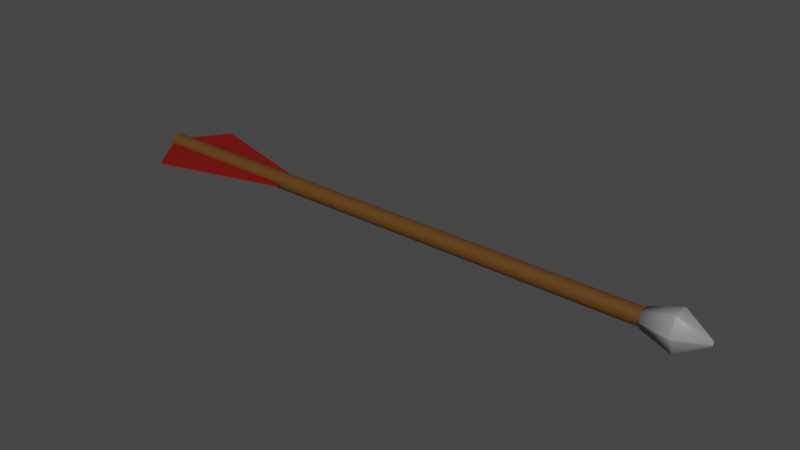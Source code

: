 # Source: Bolt01.blend  (saved by Blender 2.82.7; exported with 4.5.12 LTS)
import bpy
from mathutils import Matrix  # noqa: F401  (used for matrix-valued properties, if any)

bpy.ops.wm.read_factory_settings(use_empty=True)
scene = bpy.context.scene
scene.name = 'Scene'

# ---- collections
col_collection = bpy.data.collections.new('Collection'); scene.collection.children.link(col_collection)

# ---- materials (node trees are filled in below, after node groups)
mat_darkred_bolt01 = bpy.data.materials.new('DarkRed_Bolt01')
mat_darkred_bolt01.use_transparent_shadow = False
mat_darkred_bolt01.diffuse_color = (0.1902, 0.002545, 0.0, 1.0)
mat_darkred_bolt01.roughness = 0.5
mat_darkbrown_bolt01 = bpy.data.materials.new('DarkBrown_Bolt01')
mat_darkbrown_bolt01.use_transparent_shadow = False
mat_darkbrown_bolt01.diffuse_color = (0.1065, 0.0458, 0.006746, 1.0)
mat_darkbrown_bolt01.roughness = 0.5
mat_gray_bolt01 = bpy.data.materials.new('Gray_Bolt01')
mat_gray_bolt01.use_transparent_shadow = False
mat_gray_bolt01.diffuse_color = (0.2529, 0.2529, 0.2529, 1.0)
mat_gray_bolt01.roughness = 0.5

# ---- material node trees
mat_darkred_bolt01.use_nodes = True; mat_darkred_bolt01.node_tree.nodes.clear()
_N = mat_darkred_bolt01.node_tree.nodes; _L = mat_darkred_bolt01.node_tree.links
n0 = _N.new('ShaderNodeOutputMaterial'); n0.name = 'Material Output'; n0.location = (300, 300)
n1 = _N.new('ShaderNodeBsdfPrincipled'); n1.name = 'Principled BSDF'; n1.location = (10, 300)
n1.distribution = 'GGX'
n1.subsurface_method = 'BURLEY'
n1.inputs[0].default_value = (0.1902, 0.002545, 0.0, 1.0)
n1.inputs[3].default_value = 1.45
n1.inputs[27].default_value = (0.0, 0.0, 0.0, 1.0)
n1.inputs[28].default_value = 1.0
n2 = _N.new('ShaderNodeNormalMap'); n2.name = 'Normal Map'; n2.location = (-300, -300)
n2.label = 'Normal/Map'
n2.inputs[0].default_value = 0.0
_L.new(n1.outputs[0], n0.inputs[0])
_L.new(n2.outputs[0], n1.inputs[5])
n0.is_active_output = True
mat_darkbrown_bolt01.use_nodes = True; mat_darkbrown_bolt01.node_tree.nodes.clear()
_N = mat_darkbrown_bolt01.node_tree.nodes; _L = mat_darkbrown_bolt01.node_tree.links
n0 = _N.new('ShaderNodeOutputMaterial'); n0.name = 'Material Output'; n0.location = (300, 300)
n1 = _N.new('ShaderNodeBsdfPrincipled'); n1.name = 'Principled BSDF'; n1.location = (10, 300)
n1.distribution = 'GGX'
n1.subsurface_method = 'BURLEY'
n1.inputs[0].default_value = (0.1065, 0.0458, 0.006746, 1.0)
n1.inputs[3].default_value = 1.45
n1.inputs[27].default_value = (0.0, 0.0, 0.0, 1.0)
n1.inputs[28].default_value = 1.0
n2 = _N.new('ShaderNodeNormalMap'); n2.name = 'Normal Map'; n2.location = (-300, -300)
n2.label = 'Normal/Map'
n2.inputs[0].default_value = 0.0
_L.new(n1.outputs[0], n0.inputs[0])
_L.new(n2.outputs[0], n1.inputs[5])
n0.is_active_output = True
mat_gray_bolt01.use_nodes = True; mat_gray_bolt01.node_tree.nodes.clear()
_N = mat_gray_bolt01.node_tree.nodes; _L = mat_gray_bolt01.node_tree.links
n0 = _N.new('ShaderNodeOutputMaterial'); n0.name = 'Material Output'; n0.location = (300, 300)
n1 = _N.new('ShaderNodeBsdfPrincipled'); n1.name = 'Principled BSDF'; n1.location = (10, 300)
n1.distribution = 'GGX'
n1.subsurface_method = 'BURLEY'
n1.inputs[0].default_value = (0.2529, 0.2529, 0.2529, 1.0)
n1.inputs[3].default_value = 1.45
n1.inputs[27].default_value = (0.0, 0.0, 0.0, 1.0)
n1.inputs[28].default_value = 1.0
n2 = _N.new('ShaderNodeNormalMap'); n2.name = 'Normal Map'; n2.location = (-300, -300)
n2.label = 'Normal/Map'
n2.inputs[0].default_value = 0.0
_L.new(n1.outputs[0], n0.inputs[0])
_L.new(n2.outputs[0], n1.inputs[5])
n0.is_active_output = True

# ---- world
world_world = bpy.data.worlds.new('World'); scene.world = world_world
world_world.use_nodes = True; world_world.node_tree.nodes.clear()
_N = world_world.node_tree.nodes; _L = world_world.node_tree.links
n0 = _N.new('ShaderNodeOutputWorld'); n0.name = 'World Output'; n0.location = (300, 300)
n1 = _N.new('ShaderNodeBackground'); n1.name = 'Background'; n1.location = (10, 300)
n1.inputs[0].default_value = (0.05088, 0.05088, 0.05088, 1.0)
_L.new(n1.outputs[0], n0.inputs[0])
n0.is_active_output = True
world_world.color = (0.05088, 0.05088, 0.05088)
world_world.use_sun_shadow = False
world_world.sun_shadow_jitter_overblur = 0.0

# ---- meshes
me_cube_001 = bpy.data.meshes.new('Cube.001')
me_cube_001.from_pydata([(-3.043, -0.07436, 0.01258), (-1.834, -0.07436, 0.01258), (-3.043, -0.07436, -0.01258), (-1.834, -0.07436, -0.01258), (-2.838, -0.3654, 0.01258), (-1.834, -0.08381, 0.01258), (-2.838, -0.3654, -0.01258), (-1.834, -0.08381, -0.01258), (-3.043, 0.07436, 0.01258), (-1.834, 0.07436, 0.01258), (-3.043, 0.07436, -0.01258), (-1.834, 0.07436, -0.01258), (-2.838, 0.3654, 0.01258), (-1.834, 0.08382, 0.01258), (-2.838, 0.3654, -0.01258), (-1.834, 0.08382, -0.01258), (-3.068, 5.212e-07, 0.06473), (1.251, -2.91e-07, 0.06474), (-3.068, 0.02477, 0.05981), (1.251, 0.02477, 0.05981), (-3.068, 0.04577, 0.04577), (1.251, 0.04577, 0.04577), (-3.068, 0.05981, 0.02477), (1.251, 0.05981, 0.02477), (-3.068, 0.06474, -1.468e-06), (1.251, 0.06473, 6.265e-07), (-3.068, 0.05981, -0.02477), (1.251, 0.05981, -0.02477), (-3.068, 0.04577, -0.04578), (1.251, 0.04577, -0.04577), (-3.068, 0.02477, -0.05981), (1.251, 0.02477, -0.05981), (-3.068, 5.417e-07, -0.06474), (1.251, -2.704e-07, -0.06473), (-3.068, -0.02477, -0.05981), (1.251, -0.02477, -0.05981), (-3.068, -0.04577, -0.04578), (1.251, -0.04577, -0.04577), (-3.068, -0.05981, -0.02477), (1.251, -0.05981, -0.02477), (-3.068, -0.06473, -1.47e-06), (1.251, -0.06473, 6.245e-07), (-3.068, -0.05981, 0.02477), (1.251, -0.05981, 0.02477), (-3.068, -0.04577, 0.04577), (1.251, -0.04577, 0.04577), (-3.068, -0.02477, 0.05981), (1.251, -0.02477, 0.05981), (1.174, 0.07329, 0.004742), (1.174, 0.07329, -0.004741), (1.409, 0.1234, -0.005019), (1.398, 0.1247, -0.00495), (1.398, 0.1247, 0.004951), (1.409, 0.1234, 0.005021), (1.174, 0.04079, -0.06103), (1.174, 0.03254, -0.06584), (1.409, 0.06534, -0.1292), (1.408, 0.05736, -0.1345), (1.398, 0.05807, -0.1355), (1.398, 0.06589, -0.1305), (1.174, -0.03254, -0.06584), (1.174, -0.04079, -0.06103), (1.408, -0.05736, -0.1345), (1.409, -0.06534, -0.1292), (1.398, -0.06589, -0.1305), (1.398, -0.05807, -0.1355), (1.174, -0.07329, -0.004741), (1.174, -0.07329, 0.004742), (1.409, -0.1234, -0.005019), (1.409, -0.1234, 0.005021), (1.398, -0.1247, 0.004951), (1.398, -0.1247, -0.00495), (1.174, -0.04079, 0.06103), (1.174, -0.03254, 0.06584), (1.409, -0.06534, 0.1292), (1.408, -0.05736, 0.1345), (1.398, -0.05807, 0.1355), (1.398, -0.06589, 0.1305), (1.174, 0.03254, 0.06584), (1.174, 0.04079, 0.06103), (1.408, 0.05736, 0.1345), (1.409, 0.06534, 0.1292), (1.398, 0.06589, 0.1305), (1.398, 0.05807, 0.1355), (1.624, 0.003215, -0.01522), (1.624, 0.01164, -0.01027), (1.624, 0.01478, -0.004834), (1.624, 0.01478, 0.004836), (1.624, -0.01164, -0.01027), (1.624, -0.003215, -0.01522), (1.624, -0.01478, 0.004836), (1.624, -0.01478, -0.004834), (1.624, -0.003215, 0.01522), (1.624, -0.01164, 0.01027), (1.624, 0.01164, 0.01027), (1.624, 0.003215, 0.01522)], [], [(0, 1, 3, 2), (2, 3, 7, 6), (6, 7, 5, 4), (4, 5, 1, 0), (2, 6, 4, 0), (7, 3, 1, 5), (8, 10, 11, 9), (10, 14, 15, 11), (14, 12, 13, 15), (12, 8, 9, 13), (10, 8, 12, 14), (15, 13, 9, 11), (16, 17, 19, 18), (18, 19, 21, 20), (20, 21, 23, 22), (22, 23, 25, 24), (24, 25, 27, 26), (26, 27, 29, 28), (28, 29, 31, 30), (30, 31, 33, 32), (32, 33, 35, 34), (34, 35, 37, 36), (36, 37, 39, 38), (38, 39, 41, 40), (40, 41, 43, 42), (42, 43, 45, 44), (19, 17, 47, 45, 43, 41, 39, 37, 35, 33, 31, 29, 27, 25, 23, 21), (44, 45, 47, 46), (46, 47, 17, 16), (16, 18, 20, 22, 24, 26, 28, 30, 32, 34, 36, 38, 40, 42, 44, 46), (79, 82, 52, 48), (62, 57, 84, 89), (68, 63, 88, 91), (74, 69, 90, 93), (73, 76, 83, 78), (80, 75, 92, 95), (56, 50, 86, 85), (49, 51, 59, 54), (61, 64, 71, 66), (84, 85, 86, 87, 94, 95, 92, 93, 90, 91, 88, 89), (53, 81, 94, 87), (67, 70, 77, 72), (55, 58, 65, 60), (50, 51, 52, 53), (56, 57, 58, 59), (62, 63, 64, 65), (68, 69, 70, 71), (74, 75, 76, 77), (80, 81, 82, 83), (59, 51, 50, 56), (48, 52, 51, 49), (58, 55, 54, 59), (65, 58, 57, 62), (64, 61, 60, 65), (71, 64, 63, 68), (70, 67, 66, 71), (77, 70, 69, 74), (76, 73, 72, 77), (83, 76, 75, 80), (82, 79, 78, 83), (52, 82, 81, 53), (68, 91, 90, 69), (92, 75, 74, 93), (56, 85, 84, 57), (88, 63, 62, 89), (94, 81, 80, 95), (53, 87, 86, 50), (48, 49, 54, 55, 60, 61, 66, 67, 72, 73, 78, 79)])
me_cube_001.polygons.foreach_set('use_smooth', [True] * 68)
me_cube_001.polygons.foreach_set('material_index', [0, 0, 0, 0, 0, 0, 0, 0, 0, 0, 0, 0, 1, 1, 1, 1, 1, 1, 1, 1, 1, 1, 1, 1, 1, 1, 1, 1, 1, 1, 2, 2, 2, 2, 2, 2, 2, 2, 2, 2, 2, 2, 2, 2, 2, 2, 2, 2, 2, 2, 2, 2, 2, 2, 2, 2, 2, 2, 2, 2, 2, 2, 2, 2, 2, 2, 2, 2])
_k = set([(0, 1), (0, 2), (0, 4), (1, 3), (1, 5), (2, 3), (2, 6), (3, 7), (4, 5), (4, 6), (5, 7), (6, 7), (8, 9), (8, 10), (8, 12), (9, 11), (9, 13), (10, 11), (10, 14), (11, 15), (12, 13), (12, 14), (13, 15), (14, 15), (16, 18), (16, 46), (17, 19), (17, 47), (18, 20), (19, 21), (20, 22), (21, 23), (22, 24), (23, 25), (24, 26), (25, 27), (26, 28), (27, 29), (28, 30), (29, 31), (30, 32), (31, 33), (32, 34), (33, 35), (34, 36), (35, 37), (36, 38), (37, 39), (38, 40), (39, 41), (40, 42), (41, 43), (42, 44), (43, 45), (44, 46), (45, 47)])
me_cube_001.attributes.new('sharp_edge', 'BOOLEAN', 'EDGE').data.foreach_set('value', [ (min(e.vertices), max(e.vertices)) in _k for e in me_cube_001.edges])
_uv = me_cube_001.uv_layers.new(name='UVMap')
_uv.uv.foreach_set('vector', [0.375, 0.0, 0.625, 0.0, 0.625, 0.25, 0.375, 0.25, 0.375, 0.25, 0.625, 0.25, 0.625, 0.5, 0.375, 0.5, 0.375, 0.5, 0.625, 0.5, 0.625, 0.75, 0.375, 0.75, 0.375, 0.75, 0.625, 0.75, 0.625, 1.0, 0.375, 1.0, 0.125, 0.5, 0.375, 0.5, 0.375, 0.75, 0.125, 0.75, 0.625, 0.5, 0.875, 0.5, 0.875, 0.75, 0.625, 0.75, 0.375, 0.0, 0.375, 0.25, 0.625, 0.25, 0.625, 0.0, 0.375, 0.25, 0.375, 0.5, 0.625, 0.5, 0.625, 0.25, 0.375, 0.5, 0.375, 0.75, 0.625, 0.75, 0.625, 0.5, 0.375, 0.75, 0.375, 1.0, 0.625, 1.0, 0.625, 0.75, 0.125, 0.5, 0.125, 0.75, 0.375, 0.75, 0.375, 0.5, 0.625, 0.5, 0.625, 0.75, 0.875, 0.75, 0.875, 0.5, 1.0, 0.5, 1.0, 1.0, 0.9375, 1.0, 0.9375, 0.5, 0.9375, 0.5, 0.9375, 1.0, 0.875, 1.0, 0.875, 0.5, 0.875, 0.5, 0.875, 1.0, 0.8125, 1.0, 0.8125, 0.5, 0.8125, 0.5, 0.8125, 1.0, 0.75, 1.0, 0.75, 0.5, 0.75, 0.5, 0.75, 1.0, 0.6875, 1.0, 0.6875, 0.5, 0.6875, 0.5, 0.6875, 1.0, 0.625, 1.0, 0.625, 0.5, 0.625, 0.5, 0.625, 1.0, 0.5625, 1.0, 0.5625, 0.5, 0.5625, 0.5, 0.5625, 1.0, 0.5, 1.0, 0.5, 0.5, 0.5, 0.5, 0.5, 1.0, 0.4375, 1.0, 0.4375, 0.5, 0.4375, 0.5, 0.4375, 1.0, 0.375, 1.0, 0.375, 0.5, 0.375, 0.5, 0.375, 1.0, 0.3125, 1.0, 0.3125, 0.5, 0.3125, 0.5, 0.3125, 1.0, 0.25, 1.0, 0.25, 0.5, 0.25, 0.5, 0.25, 1.0, 0.1875, 1.0, 0.1875, 0.5, 0.1875, 0.5, 0.1875, 1.0, 0.125, 1.0, 0.125, 0.5, 0.3418, 0.4717, 0.25, 0.49, 0.1582, 0.4717, 0.08029, 0.4197, 0.02827, 0.3418, 0.01, 0.25, 0.02827, 0.1582, 0.08029, 0.08029, 0.1582, 0.02827, 0.25, 0.01, 0.3418, 0.02827, 0.4197, 0.08029, 0.4717, 0.1582, 0.49, 0.25, 0.4717, 0.3418, 0.4197, 0.4197, 0.125, 0.5, 0.125, 1.0, 0.0625, 1.0, 0.0625, 0.5, 0.0625, 0.5, 0.0625, 1.0, 0.0, 1.0, 0.0, 0.5, 0.75, 0.49, 0.8418, 0.4717, 0.9197, 0.4197, 0.9717, 0.3418, 0.99, 0.25, 0.9717, 0.1582, 0.9197, 0.08029, 0.8418, 0.02827, 0.75, 0.01, 0.6582, 0.02827, 0.5803, 0.08029, 0.5283, 0.1582, 0.51, 0.25, 0.5283, 0.3418, 0.5803, 0.4197, 0.6582, 0.4717, 0.1545, 0.5, 0.1602, 0.8564, 0.006461, 0.8564, 0.012, 0.5, 0.6746, 0.8677, 0.8254, 0.8677, 0.7805, 1.0, 0.7195, 1.0, 0.5069, 0.8679, 0.6597, 0.8679, 0.6125, 1.0, 0.553, 1.0, 0.3403, 0.8679, 0.4931, 0.8679, 0.447, 1.0, 0.3875, 1.0, 0.3213, 0.5, 0.3259, 0.8566, 0.1741, 0.8566, 0.1787, 0.5, 0.1746, 0.8677, 0.3254, 0.8677, 0.2805, 1.0, 0.2195, 1.0, 0.8403, 0.8679, 0.9931, 0.8679, 0.947, 1.0, 0.8875, 1.0, 0.988, 0.5, 0.9935, 0.8564, 0.8398, 0.8564, 0.8455, 0.5, 0.6545, 0.5, 0.6602, 0.8564, 0.5065, 0.8564, 0.512, 0.5, 0.4578, 0.2939, 0.3903, 0.409, 0.316, 0.4519, 0.184, 0.4519, 0.1097, 0.409, 0.04215, 0.2939, 0.04215, 0.2061, 0.1097, 0.09102, 0.184, 0.04813, 0.316, 0.04813, 0.3903, 0.09102, 0.4578, 0.2061, 0.006879, 0.8679, 0.1597, 0.8679, 0.1125, 1.0, 0.05296, 1.0, 0.488, 0.5, 0.4935, 0.8564, 0.3398, 0.8564, 0.3455, 0.5, 0.8213, 0.5, 0.8259, 0.8566, 0.6741, 0.8566, 0.6787, 0.5, 0.9931, 0.8679, 0.9934, 0.8648, 1.0, 0.8648, 1.0, 0.8684, 0.8403, 0.8679, 0.8254, 0.8677, 0.8259, 0.8566, 0.8398, 0.8564, 0.6746, 0.8677, 0.6597, 0.8679, 0.6602, 0.8564, 0.6741, 0.8566, 0.5069, 0.8679, 0.4931, 0.8679, 0.4935, 0.8564, 0.5065, 0.8564, 0.3403, 0.8679, 0.3254, 0.8677, 0.3259, 0.8566, 0.3398, 0.8564, 0.1746, 0.8677, 0.1597, 0.8679, 0.1602, 0.8564, 0.1741, 0.8566, 0.8398, 0.8564, 0.9935, 0.8564, 0.9931, 0.8679, 0.8403, 0.8679, 0.012, 0.5, 0.006461, 0.8564, -8.941e-08, 0.8556, -8.941e-08, 0.5, 0.8259, 0.8566, 0.8213, 0.5, 0.8455, 0.5, 0.8398, 0.8564, 0.6741, 0.8566, 0.8259, 0.8566, 0.8254, 0.8677, 0.6746, 0.8677, 0.6602, 0.8564, 0.6545, 0.5, 0.6787, 0.5, 0.6741, 0.8566, 0.5065, 0.8564, 0.6602, 0.8564, 0.6597, 0.8679, 0.5069, 0.8679, 0.4935, 0.8564, 0.488, 0.5, 0.512, 0.5, 0.5065, 0.8564, 0.3398, 0.8564, 0.4935, 0.8564, 0.4931, 0.8679, 0.3403, 0.8679, 0.3259, 0.8566, 0.3213, 0.5, 0.3455, 0.5, 0.3398, 0.8564, 0.1741, 0.8566, 0.3259, 0.8566, 0.3254, 0.8677, 0.1746, 0.8677, 0.1602, 0.8564, 0.1545, 0.5, 0.1787, 0.5, 0.1741, 0.8566, 0.006461, 0.8564, 0.1602, 0.8564, 0.1597, 0.8679, 0.006879, 0.8679, 0.5069, 0.8679, 0.553, 1.0, 0.447, 1.0, 0.4931, 0.8679, 0.2805, 1.0, 0.3254, 0.8677, 0.3403, 0.8679, 0.3875, 1.0, 0.8403, 0.8679, 0.8875, 1.0, 0.7805, 1.0, 0.8254, 0.8677, 0.6125, 1.0, 0.6597, 0.8679, 0.6746, 0.8677, 0.7195, 1.0, 0.1125, 1.0, 0.1597, 0.8679, 0.1746, 0.8677, 0.2195, 1.0, 0.006879, 0.8679, 0.05296, 1.0, -8.941e-08, 1.0, -8.941e-08, 0.8684, 0.735, 0.4814, 0.765, 0.4814, 0.9427, 0.3788, 0.9578, 0.3527, 0.9578, 0.1473, 0.9427, 0.1212, 0.765, 0.01864, 0.735, 0.01864, 0.5573, 0.1212, 0.5422, 0.1473, 0.5422, 0.3527, 0.5573, 0.3788])
me_cube_001.materials.append(mat_darkred_bolt01)
me_cube_001.materials.append(mat_darkbrown_bolt01)
me_cube_001.materials.append(mat_gray_bolt01)
me_cube_001.use_remesh_fix_poles = True
me_cube_001.use_remesh_preserve_attributes = False
me_cube_001.use_mirror_vertex_groups = False
me_cube_001.update()
me_cube_001.normals_split_custom_set([tuple(v) for v in zip(*[iter([7.395e-08, 1.0, 0.0, 7.395e-08, 1.0, 0.0, 7.395e-08, 1.0, 0.0, 7.395e-08, 1.0, 0.0, 1.766e-07, 5.417e-07, -1.0, 1.766e-07, 5.417e-07, -1.0, 1.766e-07, 5.417e-07, -1.0, 1.766e-07, 5.417e-07, -1.0, 0.2701, -0.9628, 0.0, 0.2701, -0.9628, 0.0, 0.2701, -0.9628, 0.0, 0.2701, -0.9628, 0.0, -1.742e-07, -5.552e-07, 1.0, -1.742e-07, -5.552e-07, 1.0, -1.742e-07, -5.552e-07, 1.0, -1.742e-07, -5.552e-07, 1.0, -0.8173, -0.5762, 0.0, -0.8173, -0.5762, 0.0, -0.8173, -0.5762, 0.0, -0.8173, -0.5762, 0.0, 1.0, 4.501e-06, 0.0, 1.0, 4.501e-06, 0.0, 1.0, 4.501e-06, 0.0, 1.0, 4.501e-06, 0.0, -7.395e-08, -1.0, 0.0, -7.395e-08, -1.0, 0.0, -7.395e-08, -1.0, 0.0, -7.395e-08, -1.0, 0.0, 1.767e-07, -4.571e-07, -1.0, 1.767e-07, -4.571e-07, -1.0, 1.767e-07, -4.571e-07, -1.0, 1.767e-07, -4.571e-07, -1.0, 0.2701, 0.9628, 0.0, 0.2701, 0.9628, 0.0, 0.2701, 0.9628, 0.0, 0.2701, 0.9628, 0.0, -1.745e-07, 4.664e-07, 1.0, -1.745e-07, 4.664e-07, 1.0, -1.745e-07, 4.664e-07, 1.0, -1.745e-07, 4.664e-07, 1.0, -0.8173, 0.5762, 0.0, -0.8173, 0.5762, 0.0, -0.8173, 0.5762, 0.0, -0.8173, 0.5762, 0.0, 1.0, 0.0, 0.0, 1.0, 0.0, 0.0, 1.0, 0.0, 0.0, 1.0, 0.0, 0.0, -4.841e-07, 1.934e-07, 1.0, -4.841e-07, 1.354e-07, 1.0, -3.76e-07, 0.3827, 0.9239, -3.76e-07, 0.3827, 0.9239, -3.76e-07, 0.3827, 0.9239, -3.76e-07, 0.3827, 0.9239, -2.107e-07, 0.7071, 0.7071, -2.107e-07, 0.7071, 0.7071, -2.107e-07, 0.7071, 0.7071, -2.107e-07, 0.7071, 0.7071, -1.283e-08, 0.9239, 0.3827, -1.283e-08, 0.9239, 0.3827, -1.283e-08, 0.9239, 0.3827, -1.283e-08, 0.9239, 0.3827, 1.867e-07, 1.0, 6.771e-08, 1.867e-07, 1.0, -6.771e-08, 1.867e-07, 1.0, -6.771e-08, 1.867e-07, 1.0, 6.771e-08, 3.583e-07, 0.9239, -0.3827, 3.583e-07, 0.9239, -0.3827, 3.583e-07, 0.9239, -0.3827, 3.583e-07, 0.9239, -0.3827, 4.747e-07, 0.7071, -0.7071, 4.747e-07, 0.7071, -0.7071, 4.747e-07, 0.7071, -0.7071, 4.747e-07, 0.7071, -0.7071, 5.195e-07, 0.3827, -0.9239, 5.195e-07, 0.3827, -0.9239, 5.195e-07, 0.3827, -0.9239, 5.195e-07, 0.3827, -0.9239, 4.846e-07, 1.644e-07, -1.0, 4.846e-07, 2.321e-07, -1.0, 4.846e-07, 2.321e-07, -1.0, 4.846e-07, 1.644e-07, -1.0, 3.76e-07, -0.3827, -0.9239, 3.76e-07, -0.3827, -0.9239, 3.76e-07, -0.3827, -0.9239, 3.76e-07, -0.3827, -0.9239, 2.107e-07, -0.7071, -0.7071, 2.107e-07, -0.7071, -0.7071, 2.107e-07, -0.7071, -0.7071, 2.107e-07, -0.7071, -0.7071, 1.28e-08, -0.9239, -0.3827, 1.28e-08, -0.9239, -0.3827, 1.28e-08, -0.9239, -0.3827, 1.28e-08, -0.9239, -0.3827, -1.868e-07, -1.0, 1.838e-07, -1.868e-07, -1.0, 4.836e-08, -1.868e-07, -1.0, 4.836e-08, -1.868e-07, -1.0, 1.838e-07, -3.583e-07, -0.9239, 0.3827, -3.583e-07, -0.9239, 0.3827, -3.583e-07, -0.9239, 0.3827, -3.583e-07, -0.9239, 0.3827, -4.747e-07, -0.7071, 0.7071, -4.747e-07, -0.7071, 0.7071, 1.0, -1.452e-07, 0.0, 1.0, -1.452e-07, 0.0, 1.0, -1.452e-07, 0.0, 1.0, -1.452e-07, 0.0, 1.0, -1.452e-07, 0.0, 1.0, -1.452e-07, 0.0, 1.0, -1.452e-07, 0.0, 1.0, -1.452e-07, 0.0, 1.0, -1.452e-07, 0.0, 1.0, -1.452e-07, 0.0, 1.0, -1.452e-07, 0.0, 1.0, -1.452e-07, 0.0, 1.0, -1.452e-07, 0.0, 1.0, -1.452e-07, 0.0, 1.0, -1.452e-07, 0.0, 1.0, -1.452e-07, 0.0, -4.747e-07, -0.7071, 0.7071, -4.747e-07, -0.7071, 0.7071, -5.189e-07, -0.3827, 0.9239, -5.189e-07, -0.3827, 0.9239, -5.189e-07, -0.3827, 0.9239, -5.189e-07, -0.3827, 0.9239, -4.841e-07, 1.354e-07, 1.0, -4.841e-07, 1.934e-07, 1.0, -1.0, -1.161e-06, 0.0, -1.0, -1.161e-06, 0.0, -1.0, -1.161e-06, 0.0, -1.0, -1.161e-06, 0.0, -1.0, -1.161e-06, 0.0, -1.0, -1.161e-06, 0.0, -1.0, -1.161e-06, 0.0, -1.0, -1.161e-06, 0.0, -1.0, -1.161e-06, 0.0, -1.0, -1.161e-06, 0.0, -1.0, -1.161e-06, 0.0, -1.0, -1.161e-06, 0.0, -1.0, -1.161e-06, 0.0, -1.0, -1.161e-06, 0.0, -1.0, -1.161e-06, 0.0, -1.0, -1.161e-06, 0.0, -0.751, 0.4976, 0.434, -0.07692, 0.7332, 0.6757, -0.05281, 0.9745, 0.2179, -0.7335, 0.66, 0.1622, 0.3121, -0.2679, -0.9115, 0.3121, 0.2679, -0.9115, 0.8347, 0.1419, -0.5321, 0.8347, -0.1419, -0.5321, 0.2787, -0.9379, -0.2065, 0.3027, -0.7102, -0.6356, 0.8235, -0.438, -0.3607, 0.8086, -0.5718, -0.1385, 0.3027, -0.7102, 0.6356, 0.2787, -0.9379, 0.2065, 0.8086, -0.5718, 0.1385, 0.8235, -0.438, 0.3607, -0.7658, -0.1715, 0.6198, -0.09455, -0.2832, 0.9544, -0.09455, 0.2832, 0.9544, -0.7658, 0.1715, 0.6198, 0.3121, 0.2679, 0.9115, 0.3121, -0.2679, 0.9115, 0.8347, -0.1419, 0.5321, 0.8347, 0.1419, 0.5321, 0.3026, 0.7102, -0.6356, 0.2787, 0.9379, -0.2065, 0.8086, 0.5718, -0.1385, 0.8235, 0.438, -0.3607, -0.7335, 0.66, -0.1622, -0.05281, 0.9745, -0.2179, -0.07692, 0.7332, -0.6757, -0.751, 0.4976, -0.434, -0.751, -0.4976, -0.434, -0.07691, -0.7332, -0.6757, -0.0528, -0.9745, -0.2179, -0.7335, -0.66, -0.1622, 0.8347, 0.1419, -0.5321, 0.8235, 0.438, -0.3607, 0.8086, 0.5718, -0.1385, 0.8086, 0.5718, 0.1385, 0.8235, 0.438, 0.3607, 0.8347, 0.1419, 0.5321, 0.8347, -0.1419, 0.5321, 0.8235, -0.438, 0.3607, 0.8086, -0.5718, 0.1385, 0.8086, -0.5718, -0.1385, 0.8235, -0.438, -0.3607, 0.8347, -0.1419, -0.5321, 0.2787, 0.9379, 0.2065, 0.3026, 0.7102, 0.6356, 0.8235, 0.438, 0.3607, 0.8086, 0.5718, 0.1385, -0.7335, -0.66, 0.1622, -0.0528, -0.9745, 0.2179, -0.07692, -0.7332, 0.6757, -0.751, -0.4976, 0.434, -0.7658, 0.1715, -0.6198, -0.09455, 0.2832, -0.9544, -0.09456, -0.2832, -0.9544, -0.7658, -0.1715, -0.6198, 0.2787, 0.9379, -0.2065, -0.05281, 0.9745, -0.2179, -0.05281, 0.9745, 0.2179, 0.2787, 0.9379, 0.2065, 0.3026, 0.7102, -0.6356, 0.3121, 0.2679, -0.9115, -0.09455, 0.2832, -0.9544, -0.07692, 0.7332, -0.6757, 0.3121, -0.2679, -0.9115, 0.3027, -0.7102, -0.6356, -0.07691, -0.7332, -0.6757, -0.09456, -0.2832, -0.9544, 0.2787, -0.9379, -0.2065, 0.2787, -0.9379, 0.2065, -0.0528, -0.9745, 0.2179, -0.0528, -0.9745, -0.2179, 0.3027, -0.7102, 0.6356, 0.3121, -0.2679, 0.9115, -0.09455, -0.2832, 0.9544, -0.07692, -0.7332, 0.6757, 0.3121, 0.2679, 0.9115, 0.3026, 0.7102, 0.6356, -0.07692, 0.7332, 0.6757, -0.09455, 0.2832, 0.9544, -0.07692, 0.7332, -0.6757, -0.05281, 0.9745, -0.2179, 0.2787, 0.9379, -0.2065, 0.3026, 0.7102, -0.6356, -0.7335, 0.66, 0.1622, -0.05281, 0.9745, 0.2179, -0.05281, 0.9745, -0.2179, -0.7335, 0.66, -0.1622, -0.09455, 0.2832, -0.9544, -0.7658, 0.1715, -0.6198, -0.751, 0.4976, -0.434, -0.07692, 0.7332, -0.6757, -0.09456, -0.2832, -0.9544, -0.09455, 0.2832, -0.9544, 0.3121, 0.2679, -0.9115, 0.3121, -0.2679, -0.9115, -0.07691, -0.7332, -0.6757, -0.751, -0.4976, -0.434, -0.7658, -0.1715, -0.6198, -0.09456, -0.2832, -0.9544, -0.0528, -0.9745, -0.2179, -0.07691, -0.7332, -0.6757, 0.3027, -0.7102, -0.6356, 0.2787, -0.9379, -0.2065, -0.0528, -0.9745, 0.2179, -0.7335, -0.66, 0.1622, -0.7335, -0.66, -0.1622, -0.0528, -0.9745, -0.2179, -0.07692, -0.7332, 0.6757, -0.0528, -0.9745, 0.2179, 0.2787, -0.9379, 0.2065, 0.3027, -0.7102, 0.6356, -0.09455, -0.2832, 0.9544, -0.7658, -0.1715, 0.6198, -0.751, -0.4976, 0.434, -0.07692, -0.7332, 0.6757, -0.09455, 0.2832, 0.9544, -0.09455, -0.2832, 0.9544, 0.3121, -0.2679, 0.9115, 0.3121, 0.2679, 0.9115, -0.07692, 0.7332, 0.6757, -0.751, 0.4976, 0.434, -0.7658, 0.1715, 0.6198, -0.09455, 0.2832, 0.9544, -0.05281, 0.9745, 0.2179, -0.07692, 0.7332, 0.6757, 0.3026, 0.7102, 0.6356, 0.2787, 0.9379, 0.2065, 0.2787, -0.9379, -0.2065, 0.8086, -0.5718, -0.1385, 0.8086, -0.5718, 0.1385, 0.2787, -0.9379, 0.2065, 0.8347, -0.1419, 0.5321, 0.3121, -0.2679, 0.9115, 0.3027, -0.7102, 0.6356, 0.8235, -0.438, 0.3607, 0.3026, 0.7102, -0.6356, 0.8235, 0.438, -0.3607, 0.8347, 0.1419, -0.5321, 0.3121, 0.2679, -0.9115, 0.8235, -0.438, -0.3607, 0.3027, -0.7102, -0.6356, 0.3121, -0.2679, -0.9115, 0.8347, -0.1419, -0.5321, 0.8235, 0.438, 0.3607, 0.3026, 0.7102, 0.6356, 0.3121, 0.2679, 0.9115, 0.8347, 0.1419, 0.5321, 0.2787, 0.9379, 0.2065, 0.8086, 0.5718, 0.1385, 0.8086, 0.5718, -0.1385, 0.2787, 0.9379, -0.2065, -0.7335, 0.66, 0.1622, -0.7335, 0.66, -0.1622, -0.751, 0.4976, -0.434, -0.7658, 0.1715, -0.6198, -0.7658, -0.1715, -0.6198, -0.751, -0.4976, -0.434, -0.7335, -0.66, -0.1622, -0.7335, -0.66, 0.1622, -0.751, -0.4976, 0.434, -0.7658, -0.1715, 0.6198, -0.7658, 0.1715, 0.6198, -0.751, 0.4976, 0.434])] * 3)])

# ---- objects
ob_bolt01 = bpy.data.objects.new('Bolt01', me_cube_001)

# ---- transforms, parenting, visibility, modifiers, constraints
ob_bolt01.location = (0.0, 0.0, 0.0)
ob_bolt01.color = (0.8, 0.8, 0.8, 1.0)
ob_bolt01.lineart.crease_threshold = 0.0

# ---- collection membership
col_collection.objects.link(ob_bolt01)

# ---- scene / render settings (as saved in the file)
scene.frame_start = 1; scene.frame_end = 250; scene.frame_set(1)
scene.render.engine = 'BLENDER_EEVEE_NEXT'
scene.cycles.use_denoising = False
scene.cycles.samples = 128
scene.cycles.sampling_pattern = 'TABULATED_SOBOL'
scene.cycles.use_adaptive_sampling = False
scene.cycles.use_light_tree = False
scene.view_settings.view_transform = 'Filmic'
bpy.context.view_layer.update()

# ---- added for rendering (the .blend has no active camera and no usable light): camera, sun
cam_auto = bpy.data.cameras.new('AutoCamera')
cam_auto.lens = 50.0
cam_auto.sensor_width = 36.0
cam_auto.clip_end = 1000.0
ob_auto_camera = bpy.data.objects.new('AutoCamera', cam_auto)
scene.collection.objects.link(ob_auto_camera)
ob_auto_camera.location = (3.67912, -5.28109, 3.52073)
ob_auto_camera.rotation_euler = (1.09748, -7.21219e-08, 0.694738)
scene.camera = ob_auto_camera
light_auto_sun = bpy.data.lights.new('AutoSun', 'SUN')
light_auto_sun.energy = 3.0
light_auto_sun.angle = 0.0523599
ob_auto_sun = bpy.data.objects.new('AutoSun', light_auto_sun)
scene.collection.objects.link(ob_auto_sun)
ob_auto_sun.rotation_euler = (0.872665, 0.174533, 0.523599)
bpy.context.view_layer.update()
